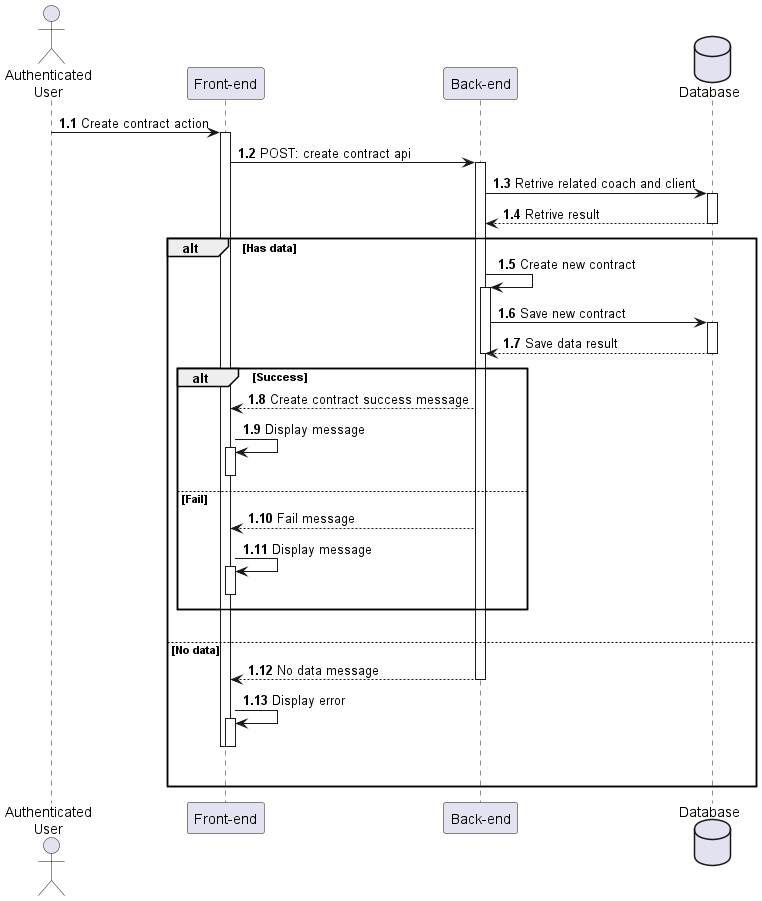

The diagram above was rendered by PlantUML. Its source (embedded in the PNG):
@startuml CreateContract
actor "Authenticated\nUser" as user
participant "Front-end" as client
participant "Back-end" as server 
database "Database" as db

autonumber 1.1 "<b>0:"

user -> client++ : Create contract action
client -> server++ : POST: create contract api
server -> db++ : Retrive related coach and client
db --> server : Retrive result
deactivate db
 
alt Has data
    server -> server++ : Create new contract
    server -> db++ : Save new contract
    db --> server : Save data result
    deactivate
    deactivate

    alt Success
        server --> client : Create contract success message
        client -> client++ : Display message
        deactivate client
    else Fail 
        server --> client : Fail message
        client -> client++ : Display message
        deactivate client
    end
    |||
else No data
    server --> client : No data message
    deactivate server
    client -> client++ : Display error
    deactivate client
    deactivate client
    |||
end
@enduml